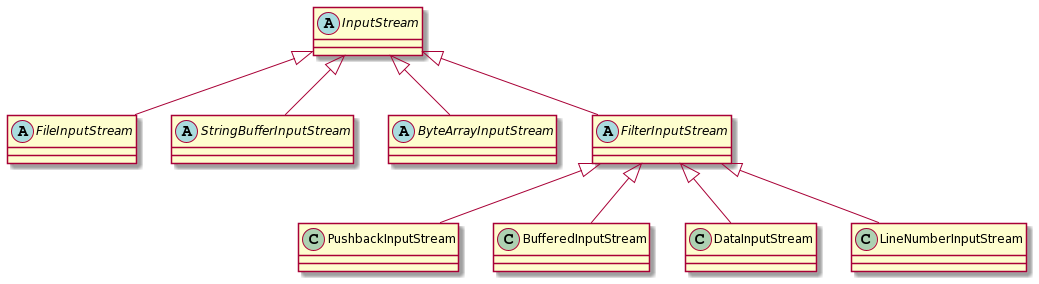

The diagram above was rendered by PlantUML. Its source (embedded in the PNG):
@startuml
abstract InputStream{
}

abstract FileInputStream{
}

abstract StringBufferInputStream{
}

abstract ByteArrayInputStream{}
abstract FilterInputStream{}
class PushbackInputStream{}
class BufferedInputStream{}
class DataInputStream{}
class LineNumberInputStream{}

InputStream <|-- FileInputStream
InputStream <|-- StringBufferInputStream
InputStream <|-- ByteArrayInputStream
InputStream <|-- FilterInputStream

FilterInputStream <|-- PushbackInputStream
FilterInputStream <|-- BufferedInputStream
FilterInputStream <|-- DataInputStream
FilterInputStream <|-- LineNumberInputStream
@enduml